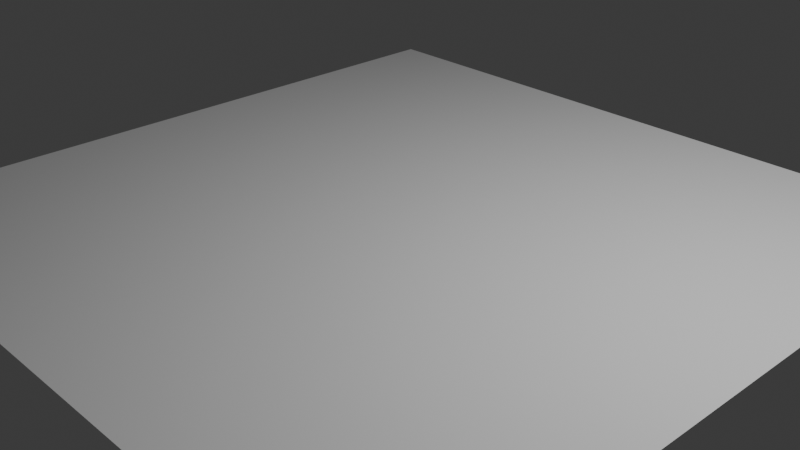 # Source: cloth-rest-scale-uv-demo.blend  (saved by Blender 5.1.29; exported with 4.5.12 LTS)
import bpy
from mathutils import Matrix  # noqa: F401  (used for matrix-valued properties, if any)

bpy.ops.wm.read_factory_settings(use_empty=True)
scene = bpy.context.scene
scene.name = 'Scene'

# ---- collections
col_collection = bpy.data.collections.new('Collection'); scene.collection.children.link(col_collection)

# ---- node groups
ng_geometry_nodes = bpy.data.node_groups.new('Geometry Nodes', 'GeometryNodeTree')
_s = ng_geometry_nodes.interface.new_socket(name='Geometry', in_out='OUTPUT', socket_type='NodeSocketGeometry')
_s = ng_geometry_nodes.interface.new_socket(name='Geometry', in_out='INPUT', socket_type='NodeSocketGeometry')
_s = ng_geometry_nodes.interface.new_socket(name='rest_scale', in_out='INPUT', socket_type='NodeSocketFloat')
_s.default_value = 1.0
ng_geometry_nodes.is_modifier = True
_N = ng_geometry_nodes.nodes; _L = ng_geometry_nodes.links
n0 = _N.new('NodeGroupInput'); n0.name = 'Group Input'; n0.location = (-406, -356)
n1 = _N.new('NodeGroupOutput'); n1.name = 'Group Output'; n1.location = (435, -46)
n2 = _N.new('GeometryNodeStoreNamedAttribute'); n2.name = 'Store Named Attribute'; n2.location = (209, -156)
n2.inputs[2].default_value = 'hi_phy_rest_scale'
n3 = _N.new('GeometryNodeInputNamedAttribute'); n3.name = 'Named Attribute'; n3.location = (-423, 48)
n3.inputs[0].default_value = 'shrink'
n4 = _N.new('ShaderNodeMath'); n4.name = 'Math'; n4.location = (-171, 130)
n4.operation = 'SUBTRACT'
n4.inputs[0].default_value = 1.0
n5 = _N.new('ShaderNodeMath'); n5.name = 'Math.001'; n5.location = (-168, -28)
n5.operation = 'MULTIPLY'
n6 = _N.new('ShaderNodeMath'); n6.name = 'Math.002'; n6.location = (58, 99)
_L.new(n2.outputs[0], n1.inputs[0])
_L.new(n0.outputs[0], n2.inputs[0])
_L.new(n3.outputs[0], n4.inputs[1])
_L.new(n3.outputs[0], n5.inputs[0])
_L.new(n4.outputs[0], n6.inputs[0])
_L.new(n5.outputs[0], n6.inputs[1])
_L.new(n6.outputs[0], n2.inputs[3])
_L.new(n0.outputs[1], n5.inputs[1])
n1.is_active_output = True

# ---- world
world_world = bpy.data.worlds.new('World'); scene.world = world_world
world_world.use_nodes = True; world_world.node_tree.nodes.clear()
_N = world_world.node_tree.nodes; _L = world_world.node_tree.links
n0 = _N.new('ShaderNodeOutputWorld'); n0.name = 'World Output'; n0.location = (200, 100)
n1 = _N.new('ShaderNodeBackground'); n1.name = 'Background'; n1.location = (-200, 100)
n1.inputs[0].default_value = (0.05088, 0.05088, 0.05088, 1.0)
_L.new(n1.outputs[0], n0.inputs[0])
n0.is_active_output = True
world_world.color = (0.05088, 0.05088, 0.05088)
world_world.sun_shadow_jitter_overblur = 0.0

# ---- cameras
cam_camera = bpy.data.cameras.new('Camera')
cam_camera.clip_end = 100.0
cam_camera.ortho_scale = 7.314

# ---- lights
light_light = bpy.data.lights.new('Light', 'POINT')
light_light.energy = 1000.0
light_light.shadow_soft_size = 0.1

# ---- meshes
me_grid = bpy.data.meshes.new('Grid')
me_grid.from_pydata([(-1.0, -1.0, 0.0), (-0.8, -1.0, 0.0), (-0.6, -1.0, 0.0), (-0.4, -1.0, 0.0), (-0.2, -1.0, 0.0), (0.0, -1.0, 0.0), (0.2, -1.0, 0.0), (0.4, -1.0, 0.0), (0.6, -1.0, 0.0), (0.8, -1.0, 0.0), (1.0, -1.0, 0.0), (-1.0, -0.8, 0.0), (-0.8, -0.8, 0.0), (-0.6, -0.8, 0.0), (-0.4, -0.8, 0.0), (-0.2, -0.8, 0.0), (0.0, -0.8, 0.0), (0.2, -0.8, 0.0), (0.4, -0.8, 0.0), (0.6, -0.8, 0.0), (0.8, -0.8, 0.0), (1.0, -0.8, 0.0), (-1.0, -0.6, 0.0), (-0.8, -0.6, 0.0), (-0.6, -0.6, 0.0), (-0.4, -0.6, 0.0), (-0.2, -0.6, 0.0), (0.0, -0.6, 0.0), (0.2, -0.6, 0.0), (0.4, -0.6, 0.0), (0.6, -0.6, 0.0), (0.8, -0.6, 0.0), (1.0, -0.6, 0.0), (-1.0, -0.4, 0.0), (-0.8, -0.4, 0.0), (-0.6, -0.4, 0.0), (-0.4, -0.4, 0.0), (-0.2, -0.4, 0.0), (0.0, -0.4, 0.0), (0.2, -0.4, 0.0), (0.4, -0.4, 0.0), (0.6, -0.4, 0.0), (0.8, -0.4, 0.0), (1.0, -0.4, 0.0), (-1.0, -0.2, 0.0), (-0.8, -0.2, 0.0), (-0.6, -0.2, 0.0), (-0.4, -0.2, 0.0), (-0.2, -0.2, 0.0), (0.0, -0.2, 0.0), (0.2, -0.2, 0.0), (0.4, -0.2, 0.0), (0.6, -0.2, 0.0), (0.8, -0.2, 0.0), (1.0, -0.2, 0.0), (-1.0, 0.0, 0.0), (-0.8, 0.0, 0.0), (-0.6, 0.0, 0.0), (-0.4, 0.0, 0.0), (-0.2, 0.0, 0.0), (0.0, 0.0, 0.0), (0.2, 0.0, 0.0), (0.4, 0.0, 0.0), (0.6, 0.0, 0.0), (0.8, 0.0, 0.0), (1.0, 0.0, 0.0), (-1.0, 0.2, 0.0), (-0.8, 0.2, 0.0), (-0.6, 0.2, 0.0), (-0.4, 0.2, 0.0), (-0.2, 0.2, 0.0), (0.0, 0.2, 0.0), (0.2, 0.2, 0.0), (0.4, 0.2, 0.0), (0.6, 0.2, 0.0), (0.8, 0.2, 0.0), (1.0, 0.2, 0.0), (-1.0, 0.4, 0.0), (-0.8, 0.4, 0.0), (-0.6, 0.4, 0.0), (-0.4, 0.4, 0.0), (-0.2, 0.4, 0.0), (0.0, 0.4, 0.0), (0.2, 0.4, 0.0), (0.4, 0.4, 0.0), (0.6, 0.4, 0.0), (0.8, 0.4, 0.0), (1.0, 0.4, 0.0), (-1.0, 0.6, 0.0), (-0.8, 0.6, 0.0), (-0.6, 0.6, 0.0), (-0.4, 0.6, 0.0), (-0.2, 0.6, 0.0), (0.0, 0.6, 0.0), (0.2, 0.6, 0.0), (0.4, 0.6, 0.0), (0.6, 0.6, 0.0), (0.8, 0.6, 0.0), (1.0, 0.6, 0.0), (-1.0, 0.8, 0.0), (-0.8, 0.8, 0.0), (-0.6, 0.8, 0.0), (-0.4, 0.8, 0.0), (-0.2, 0.8, 0.0), (0.0, 0.8, 0.0), (0.2, 0.8, 0.0), (0.4, 0.8, 0.0), (0.6, 0.8, 0.0), (0.8, 0.8, 0.0), (1.0, 0.8, 0.0), (-1.0, 1.0, 0.0), (-0.8, 1.0, 0.0), (-0.6, 1.0, 0.0), (-0.4, 1.0, 0.0), (-0.2, 1.0, 0.0), (0.0, 1.0, 0.0), (0.2, 1.0, 0.0), (0.4, 1.0, 0.0), (0.6, 1.0, 0.0), (0.8, 1.0, 0.0), (1.0, 1.0, 0.0)], [], [(0, 1, 12, 11), (1, 2, 13, 12), (2, 3, 14, 13), (3, 4, 15, 14), (4, 5, 16, 15), (5, 6, 17, 16), (6, 7, 18, 17), (7, 8, 19, 18), (8, 9, 20, 19), (9, 10, 21, 20), (11, 12, 23, 22), (12, 13, 24, 23), (13, 14, 25, 24), (14, 15, 26, 25), (15, 16, 27, 26), (16, 17, 28, 27), (17, 18, 29, 28), (18, 19, 30, 29), (19, 20, 31, 30), (20, 21, 32, 31), (22, 23, 34, 33), (23, 24, 35, 34), (24, 25, 36, 35), (25, 26, 37, 36), (26, 27, 38, 37), (27, 28, 39, 38), (28, 29, 40, 39), (29, 30, 41, 40), (30, 31, 42, 41), (31, 32, 43, 42), (33, 34, 45, 44), (34, 35, 46, 45), (35, 36, 47, 46), (36, 37, 48, 47), (37, 38, 49, 48), (38, 39, 50, 49), (39, 40, 51, 50), (40, 41, 52, 51), (41, 42, 53, 52), (42, 43, 54, 53), (44, 45, 56, 55), (45, 46, 57, 56), (46, 47, 58, 57), (47, 48, 59, 58), (48, 49, 60, 59), (49, 50, 61, 60), (50, 51, 62, 61), (51, 52, 63, 62), (52, 53, 64, 63), (53, 54, 65, 64), (55, 56, 67, 66), (56, 57, 68, 67), (57, 58, 69, 68), (58, 59, 70, 69), (59, 60, 71, 70), (60, 61, 72, 71), (61, 62, 73, 72), (62, 63, 74, 73), (63, 64, 75, 74), (64, 65, 76, 75), (66, 67, 78, 77), (67, 68, 79, 78), (68, 69, 80, 79), (69, 70, 81, 80), (70, 71, 82, 81), (71, 72, 83, 82), (72, 73, 84, 83), (73, 74, 85, 84), (74, 75, 86, 85), (75, 76, 87, 86), (77, 78, 89, 88), (78, 79, 90, 89), (79, 80, 91, 90), (80, 81, 92, 91), (81, 82, 93, 92), (82, 83, 94, 93), (83, 84, 95, 94), (84, 85, 96, 95), (85, 86, 97, 96), (86, 87, 98, 97), (88, 89, 100, 99), (89, 90, 101, 100), (90, 91, 102, 101), (91, 92, 103, 102), (92, 93, 104, 103), (93, 94, 105, 104), (94, 95, 106, 105), (95, 96, 107, 106), (96, 97, 108, 107), (97, 98, 109, 108), (99, 100, 111, 110), (100, 101, 112, 111), (101, 102, 113, 112), (102, 103, 114, 113), (103, 104, 115, 114), (104, 105, 116, 115), (105, 106, 117, 116), (106, 107, 118, 117), (107, 108, 119, 118), (108, 109, 120, 119)])
_uv = me_grid.uv_layers.new(name='UVMap')
_uv.uv.foreach_set('vector', [0.0, 0.0, 0.8, 0.0, 0.8, 0.8, 0.0, 0.8, 0.8, 0.0, 1.6, 0.0, 1.6, 0.8, 0.8, 0.8, 1.6, 0.0, 2.4, 0.0, 2.4, 0.8, 1.6, 0.8, 2.4, 0.0, 3.2, 0.0, 3.2, 0.8, 2.4, 0.8, 3.2, 0.0, 4.0, 0.0, 4.0, 0.8, 3.2, 0.8, 4.0, 0.0, 4.8, 0.0, 4.8, 0.8, 4.0, 0.8, 4.8, 0.0, 5.6, 0.0, 5.6, 0.8, 4.8, 0.8, 5.6, 0.0, 6.4, 0.0, 6.4, 0.8, 5.6, 0.8, 6.4, 0.0, 7.2, 0.0, 7.2, 0.8, 6.4, 0.8, 7.2, 0.0, 8.0, 0.0, 8.0, 0.8, 7.2, 0.8, 0.0, 0.8, 0.8, 0.8, 0.8, 1.6, 0.0, 1.6, 0.8, 0.8, 1.6, 0.8, 1.6, 1.6, 0.8, 1.6, 1.6, 0.8, 2.4, 0.8, 2.4, 1.6, 1.6, 1.6, 2.4, 0.8, 3.2, 0.8, 3.2, 1.6, 2.4, 1.6, 3.2, 0.8, 4.0, 0.8, 4.0, 1.6, 3.2, 1.6, 4.0, 0.8, 4.8, 0.8, 4.8, 1.6, 4.0, 1.6, 4.8, 0.8, 5.6, 0.8, 5.6, 1.6, 4.8, 1.6, 5.6, 0.8, 6.4, 0.8, 6.4, 1.6, 5.6, 1.6, 6.4, 0.8, 7.2, 0.8, 7.2, 1.6, 6.4, 1.6, 7.2, 0.8, 8.0, 0.8, 8.0, 1.6, 7.2, 1.6, 0.0, 1.6, 0.8, 1.6, 0.8, 2.4, 0.0, 2.4, 0.8, 1.6, 1.6, 1.6, 1.6, 2.4, 0.8, 2.4, 1.6, 1.6, 2.4, 1.6, 2.4, 2.4, 1.6, 2.4, 2.4, 1.6, 3.2, 1.6, 3.2, 2.4, 2.4, 2.4, 3.2, 1.6, 4.0, 1.6, 4.0, 2.4, 3.2, 2.4, 4.0, 1.6, 4.8, 1.6, 4.8, 2.4, 4.0, 2.4, 4.8, 1.6, 5.6, 1.6, 5.6, 2.4, 4.8, 2.4, 5.6, 1.6, 6.4, 1.6, 6.4, 2.4, 5.6, 2.4, 6.4, 1.6, 7.2, 1.6, 7.2, 2.4, 6.4, 2.4, 7.2, 1.6, 8.0, 1.6, 8.0, 2.4, 7.2, 2.4, 0.0, 2.4, 0.8, 2.4, 0.8, 3.2, 0.0, 3.2, 0.8, 2.4, 1.6, 2.4, 1.6, 3.2, 0.8, 3.2, 1.6, 2.4, 2.4, 2.4, 2.4, 3.2, 1.6, 3.2, 2.4, 2.4, 3.2, 2.4, 3.2, 3.2, 2.4, 3.2, 3.2, 2.4, 4.0, 2.4, 4.0, 3.2, 3.2, 3.2, 4.0, 2.4, 4.8, 2.4, 4.8, 3.2, 4.0, 3.2, 4.8, 2.4, 5.6, 2.4, 5.6, 3.2, 4.8, 3.2, 5.6, 2.4, 6.4, 2.4, 6.4, 3.2, 5.6, 3.2, 6.4, 2.4, 7.2, 2.4, 7.2, 3.2, 6.4, 3.2, 7.2, 2.4, 8.0, 2.4, 8.0, 3.2, 7.2, 3.2, 0.0, 3.2, 0.8, 3.2, 0.8, 4.0, 0.0, 4.0, 0.8, 3.2, 1.6, 3.2, 1.6, 4.0, 0.8, 4.0, 1.6, 3.2, 2.4, 3.2, 2.4, 4.0, 1.6, 4.0, 2.4, 3.2, 3.2, 3.2, 3.2, 4.0, 2.4, 4.0, 3.2, 3.2, 4.0, 3.2, 4.0, 4.0, 3.2, 4.0, 4.0, 3.2, 4.8, 3.2, 4.8, 4.0, 4.0, 4.0, 4.8, 3.2, 5.6, 3.2, 5.6, 4.0, 4.8, 4.0, 5.6, 3.2, 6.4, 3.2, 6.4, 4.0, 5.6, 4.0, 6.4, 3.2, 7.2, 3.2, 7.2, 4.0, 6.4, 4.0, 7.2, 3.2, 8.0, 3.2, 8.0, 4.0, 7.2, 4.0, 0.0, 4.0, 0.8, 4.0, 0.8, 4.8, 0.0, 4.8, 0.8, 4.0, 1.6, 4.0, 1.6, 4.8, 0.8, 4.8, 1.6, 4.0, 2.4, 4.0, 2.4, 4.8, 1.6, 4.8, 2.4, 4.0, 3.2, 4.0, 3.2, 4.8, 2.4, 4.8, 3.2, 4.0, 4.0, 4.0, 4.0, 4.8, 3.2, 4.8, 4.0, 4.0, 4.8, 4.0, 4.8, 4.8, 4.0, 4.8, 4.8, 4.0, 5.6, 4.0, 5.6, 4.8, 4.8, 4.8, 5.6, 4.0, 6.4, 4.0, 6.4, 4.8, 5.6, 4.8, 6.4, 4.0, 7.2, 4.0, 7.2, 4.8, 6.4, 4.8, 7.2, 4.0, 8.0, 4.0, 8.0, 4.8, 7.2, 4.8, 0.0, 4.8, 0.8, 4.8, 0.8, 5.6, 0.0, 5.6, 0.8, 4.8, 1.6, 4.8, 1.6, 5.6, 0.8, 5.6, 1.6, 4.8, 2.4, 4.8, 2.4, 5.6, 1.6, 5.6, 2.4, 4.8, 3.2, 4.8, 3.2, 5.6, 2.4, 5.6, 3.2, 4.8, 4.0, 4.8, 4.0, 5.6, 3.2, 5.6, 4.0, 4.8, 4.8, 4.8, 4.8, 5.6, 4.0, 5.6, 4.8, 4.8, 5.6, 4.8, 5.6, 5.6, 4.8, 5.6, 5.6, 4.8, 6.4, 4.8, 6.4, 5.6, 5.6, 5.6, 6.4, 4.8, 7.2, 4.8, 7.2, 5.6, 6.4, 5.6, 7.2, 4.8, 8.0, 4.8, 8.0, 5.6, 7.2, 5.6, 0.0, 5.6, 0.8, 5.6, 0.8, 6.4, 0.0, 6.4, 0.8, 5.6, 1.6, 5.6, 1.6, 6.4, 0.8, 6.4, 1.6, 5.6, 2.4, 5.6, 2.4, 6.4, 1.6, 6.4, 2.4, 5.6, 3.2, 5.6, 3.2, 6.4, 2.4, 6.4, 3.2, 5.6, 4.0, 5.6, 4.0, 6.4, 3.2, 6.4, 4.0, 5.6, 4.8, 5.6, 4.8, 6.4, 4.0, 6.4, 4.8, 5.6, 5.6, 5.6, 5.6, 6.4, 4.8, 6.4, 5.6, 5.6, 6.4, 5.6, 6.4, 6.4, 5.6, 6.4, 6.4, 5.6, 7.2, 5.6, 7.2, 6.4, 6.4, 6.4, 7.2, 5.6, 8.0, 5.6, 8.0, 6.4, 7.2, 6.4, 0.0, 6.4, 0.8, 6.4, 0.8, 7.2, 0.0, 7.2, 0.8, 6.4, 1.6, 6.4, 1.6, 7.2, 0.8, 7.2, 1.6, 6.4, 2.4, 6.4, 2.4, 7.2, 1.6, 7.2, 2.4, 6.4, 3.2, 6.4, 3.2, 7.2, 2.4, 7.2, 3.2, 6.4, 4.0, 6.4, 4.0, 7.2, 3.2, 7.2, 4.0, 6.4, 4.8, 6.4, 4.8, 7.2, 4.0, 7.2, 4.8, 6.4, 5.6, 6.4, 5.6, 7.2, 4.8, 7.2, 5.6, 6.4, 6.4, 6.4, 6.4, 7.2, 5.6, 7.2, 6.4, 6.4, 7.2, 6.4, 7.2, 7.2, 6.4, 7.2, 7.2, 6.4, 8.0, 6.4, 8.0, 7.2, 7.2, 7.2, 0.0, 7.2, 0.8, 7.2, 0.8, 8.0, 0.0, 8.0, 0.8, 7.2, 1.6, 7.2, 1.6, 8.0, 0.8, 8.0, 1.6, 7.2, 2.4, 7.2, 2.4, 8.0, 1.6, 8.0, 2.4, 7.2, 3.2, 7.2, 3.2, 8.0, 2.4, 8.0, 3.2, 7.2, 4.0, 7.2, 4.0, 8.0, 3.2, 8.0, 4.0, 7.2, 4.8, 7.2, 4.8, 8.0, 4.0, 8.0, 4.8, 7.2, 5.6, 7.2, 5.6, 8.0, 4.8, 8.0, 5.6, 7.2, 6.4, 7.2, 6.4, 8.0, 5.6, 8.0, 6.4, 7.2, 7.2, 7.2, 7.2, 8.0, 6.4, 8.0, 7.2, 7.2, 8.0, 7.2, 8.0, 8.0, 7.2, 8.0])
me_grid.update()
me_grid_point_constraintmesh = bpy.data.meshes.new('Grid_point_constraintMesh')
me_grid_point_constraintmesh.from_pydata([(-4.0, -4.0, 0.0), (-4.0, 4.0, 0.0)], [], [])
me_grid_point_constraintmesh.update()

# ---- objects
ob_light = bpy.data.objects.new('Light', light_light)
ob_camera = bpy.data.objects.new('Camera', cam_camera)
ob_cloth = bpy.data.objects.new('Cloth', me_grid)
ob_solver = bpy.data.objects.new('solver', None)
ob_cloth_point_constraint = bpy.data.objects.new('cloth_point_constraint', me_grid_point_constraintmesh)

# ---- transforms, parenting, visibility, modifiers, constraints
ob_light.location = (4.076, 1.005, 5.904)
ob_light.rotation_euler = (0.6503, 0.05522, 1.866)
ob_light.lock_rotations_4d = False
ob_light.empty_display_type = 'ARROWS'
ob_light.color = (0.0, 0.0, 0.0, 0.0)
ob_light.lineart.crease_threshold = 0.0
ob_camera.location = (7.359, -6.926, 4.958)
ob_camera.rotation_euler = (1.109, 0.0, 0.8149)
ob_camera.lock_rotations_4d = False
ob_camera.empty_display_type = 'ARROWS'
ob_camera.color = (0.0, 0.0, 0.0, 0.0)
ob_camera.display_type = 'WIRE'
ob_camera.lineart.crease_threshold = 0.0
ob_cloth.location = (0.0, 0.0, 0.0)
ob_cloth.scale = (4.0, 4.0, 4.0)
_vg = ob_cloth.vertex_groups.new(name='shrink')
_m = ob_cloth.modifiers.new('Triangulate', 'TRIANGULATE')
_m = ob_cloth.modifiers.new('GeometryNodes', 'NODES')
_m.node_group = ng_geometry_nodes
_gi = [s.identifier for s in ng_geometry_nodes.interface.items_tree if s.item_type == 'SOCKET' and s.in_out == 'INPUT']
_m[_gi[1]] = 0.0  # 'rest_scale'
_m.open_manage_panel = True
_m.open_bake_panel = True
_m.open_named_attributes_panel = True
ob_solver.location = (0.0, 0.0, 0.0)
ob_cloth_point_constraint.location = (0.0, 0.0, 0.0)

# ---- collection membership
col_collection.objects.link(ob_light)
col_collection.objects.link(ob_camera)
col_collection.objects.link(ob_cloth)
col_collection.objects.link(ob_solver)
col_collection.objects.link(ob_cloth_point_constraint)

# ---- scene / render settings (as saved in the file)
scene.camera = ob_camera
scene.frame_start = 1; scene.frame_end = 250; scene.frame_set(0)
scene.render.engine = 'BLENDER_EEVEE_NEXT'
scene.render.bake_bias = 0.0
scene.render.bake_samples = 0
bpy.context.view_layer.update()
